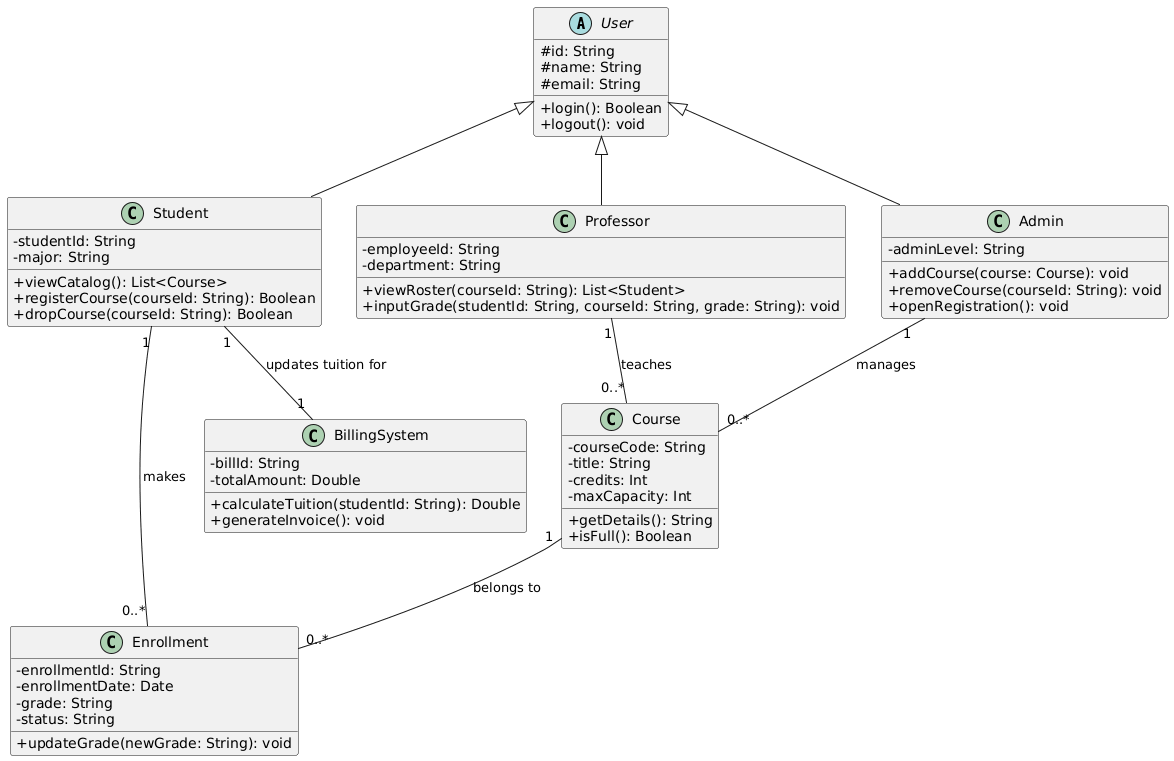

The diagram above was rendered by PlantUML. Its source (embedded in the PNG):
@startuml
skinparam classAttributeIconSize 0

abstract class User {
    # id: String
    # name: String
    # email: String
    + login(): Boolean
    + logout(): void
}

class Student {
    - studentId: String
    - major: String
    + viewCatalog(): List<Course>
    + registerCourse(courseId: String): Boolean
    + dropCourse(courseId: String): Boolean
}

class Professor {
    - employeeId: String
    - department: String
    + viewRoster(courseId: String): List<Student>
    + inputGrade(studentId: String, courseId: String, grade: String): void
}

class Admin {
    - adminLevel: String
    + addCourse(course: Course): void
    + removeCourse(courseId: String): void
    + openRegistration(): void
}

class Course {
    - courseCode: String
    - title: String
    - credits: Int
    - maxCapacity: Int
    + getDetails(): String
    + isFull(): Boolean
}

class Enrollment {
    - enrollmentId: String
    - enrollmentDate: Date
    - grade: String
    - status: String
    + updateGrade(newGrade: String): void
}

class BillingSystem {
    - billId: String
    - totalAmount: Double
    + calculateTuition(studentId: String): Double
    + generateInvoice(): void
}

' Relationships
User <|-- Student
User <|-- Professor
User <|-- Admin

Professor "1" -- "0..*" Course : teaches
Student "1" -- "0..*" Enrollment : makes
Course "1" -- "0..*" Enrollment : belongs to
Admin "1" -- "0..*" Course : manages
Student "1" -- "1" BillingSystem : updates tuition for
@enduml